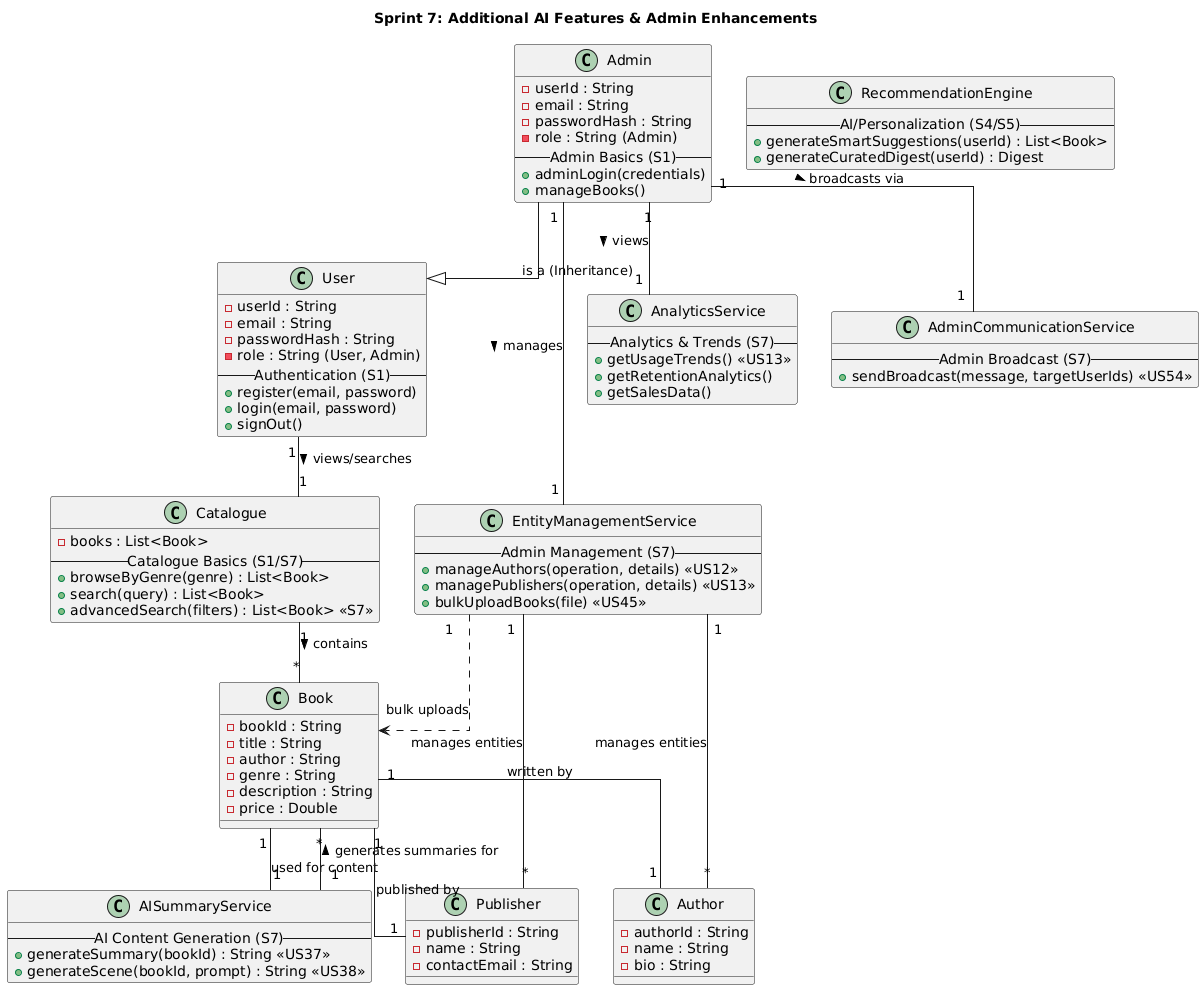

The diagram above was rendered by PlantUML. Its source (embedded in the PNG):
@startuml
title Sprint 7: Additional AI Features & Admin Enhancements

skinparam classAttributeIconStyle private
skinparam linetype ortho

' =========================================================================
' CORE DEPENDENCIES (Existing Classes from Sprints 1-6)
' =========================================================================

  class User {
    - userId : String
    - email : String
    - passwordHash : String
    - role : String (User, Admin)
    -- Authentication (S1) --
    + register(email, password)
    + login(email, password)
    + signOut()
  }

  class Admin {
    - userId : String
    - email : String
    - passwordHash : String
    - role : String (Admin)
    -- Admin Basics (S1) --
    + adminLogin(credentials)
    + manageBooks()
  }
  
  Admin --|> User : is a (Inheritance)

  class Book {
    - bookId : String
    - title : String
    - author : String
    - genre : String
    - description : String
    - price : Double
  }
  
  class Catalogue {
    - books : List<Book>
    -- Catalogue Basics (S1/S7) --
    + browseByGenre(genre) : List<Book>
    + search(query) : List<Book>
    + advancedSearch(filters) : List<Book> <<S7>>
  }

  class RecommendationEngine {
    -- AI/Personalization (S4/S5) --
    + generateSmartSuggestions(userId) : List<Book>
    + generateCuratedDigest(userId) : Digest
  }

' =========================================================================
' NEW SPRINT 7 CLASSES: AI & ADMIN ENHANCEMENTS
' =========================================================================

  class Author {
    - authorId : String
    - name : String
    - bio : String
  }
  
  class Publisher {
    - publisherId : String
    - name : String
    - contactEmail : String
  }

  class EntityManagementService {
    -- Admin Management (S7) --
    + manageAuthors(operation, details) <<US12>>
    + managePublishers(operation, details) <<US13>>
    + bulkUploadBooks(file) <<US45>>
  }
  
  class AnalyticsService {
    -- Analytics & Trends (S7) --
    + getUsageTrends() <<US13>>
    + getRetentionAnalytics()
    + getSalesData()
  }

  class AdminCommunicationService {
    -- Admin Broadcast (S7) --
    + sendBroadcast(message, targetUserIds) <<US54>>
  }
  
  class AISummaryService {
    -- AI Content Generation (S7) --
    + generateSummary(bookId) : String <<US37>>
    + generateScene(bookId, prompt) : String <<US38>>
  }

' =========================================================================
' RELATIONSHIPS
' =========================================================================

' Admin Enhancements
Admin "1" -- "1" EntityManagementService : manages >
Admin "1" -- "1" AnalyticsService : views >
Admin "1" -- "1" AdminCommunicationService : broadcasts via >

EntityManagementService "1" -- "*" Author : manages entities
EntityManagementService "1" -- "*" Publisher : manages entities
EntityManagementService "1" ..> Book : bulk uploads

' AI Features
Book "1" -- "1" AISummaryService : used for content
AISummaryService "1" -- "*" Book : generates summaries for >

' Catalogue & Search
User "1" -- "1" Catalogue : views/searches >
Catalogue "1" -- "*" Book : contains >

' Author/Publisher linkage
Book "1" -- "1" Author : written by
Book "1" -- "1" Publisher : published by
@enduml